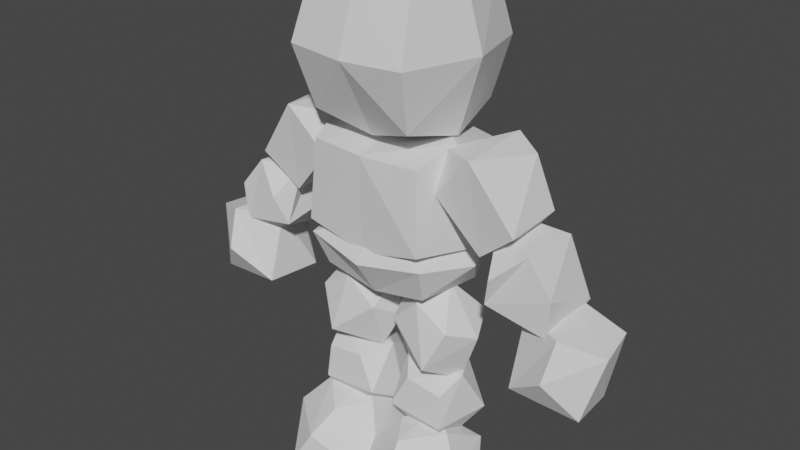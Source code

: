 # Source: sixfour.blend  (saved by Blender 4.0.36; exported with 4.5.12 LTS)
import bpy
from mathutils import Matrix  # noqa: F401  (used for matrix-valued properties, if any)

bpy.ops.wm.read_factory_settings(use_empty=True)
scene = bpy.context.scene
scene.name = 'Scene'

# ---- collections
col_collection = bpy.data.collections.new('Collection'); scene.collection.children.link(col_collection)

# ---- materials (node trees are filled in below, after node groups)
mat_material = bpy.data.materials.new('Material')
mat_material.alpha_threshold = 0.0
mat_material.use_transparent_shadow = False
mat_material.roughness = 0.5
mat_material.line_color = (0.0, 0.0, 0.0, 1.0)
mat_material_003 = bpy.data.materials.new('Material.003')
mat_material_003.alpha_threshold = 0.0
mat_material_003.use_transparent_shadow = False
mat_material_003.roughness = 0.5
mat_material_003.line_color = (0.0, 0.0, 0.0, 1.0)
mat_material_004 = bpy.data.materials.new('Material.004')
mat_material_004.alpha_threshold = 0.0
mat_material_004.use_transparent_shadow = False
mat_material_004.roughness = 0.5
mat_material_004.line_color = (0.0, 0.0, 0.0, 1.0)

# ---- material node trees
mat_material.use_nodes = True; mat_material.node_tree.nodes.clear()
_N = mat_material.node_tree.nodes; _L = mat_material.node_tree.links
n0 = _N.new('ShaderNodeOutputMaterial'); n0.name = 'Material Output'; n0.location = (300, 300)
n1 = _N.new('ShaderNodeBsdfPrincipled'); n1.name = 'Principled BSDF'; n1.location = (10, 300)
n1.distribution = 'GGX'
n1.subsurface_method = 'RANDOM_WALK_SKIN'
n1.inputs[3].default_value = 1.45
n1.inputs[27].default_value = (0.0, 0.0, 0.0, 1.0)
n1.inputs[28].default_value = 1.0
_L.new(n1.outputs[0], n0.inputs[0])
n0.is_active_output = True
mat_material_003.use_nodes = True; mat_material_003.node_tree.nodes.clear()
_N = mat_material_003.node_tree.nodes; _L = mat_material_003.node_tree.links
n0 = _N.new('ShaderNodeOutputMaterial'); n0.name = 'Material Output'; n0.location = (300, 300)
n1 = _N.new('ShaderNodeBsdfPrincipled'); n1.name = 'Principled BSDF'; n1.location = (10, 300)
n1.distribution = 'GGX'
n1.subsurface_method = 'RANDOM_WALK_SKIN'
n1.inputs[3].default_value = 1.45
n1.inputs[27].default_value = (0.0, 0.0, 0.0, 1.0)
n1.inputs[28].default_value = 1.0
_L.new(n1.outputs[0], n0.inputs[0])
n0.is_active_output = True
mat_material_004.use_nodes = True; mat_material_004.node_tree.nodes.clear()
_N = mat_material_004.node_tree.nodes; _L = mat_material_004.node_tree.links
n0 = _N.new('ShaderNodeOutputMaterial'); n0.name = 'Material Output'; n0.location = (300, 300)
n1 = _N.new('ShaderNodeBsdfPrincipled'); n1.name = 'Principled BSDF'; n1.location = (10, 300)
n1.distribution = 'GGX'
n1.subsurface_method = 'RANDOM_WALK_SKIN'
n1.inputs[3].default_value = 1.45
n1.inputs[27].default_value = (0.0, 0.0, 0.0, 1.0)
n1.inputs[28].default_value = 1.0
_L.new(n1.outputs[0], n0.inputs[0])
n0.is_active_output = True

# ---- world
world_world = bpy.data.worlds.new('World'); scene.world = world_world
world_world.use_nodes = True; world_world.node_tree.nodes.clear()
_N = world_world.node_tree.nodes; _L = world_world.node_tree.links
n0 = _N.new('ShaderNodeOutputWorld'); n0.name = 'World Output'; n0.location = (300, 300)
n1 = _N.new('ShaderNodeBackground'); n1.name = 'Background'; n1.location = (10, 300)
n1.inputs[0].default_value = (0.05088, 0.05088, 0.05088, 1.0)
_L.new(n1.outputs[0], n0.inputs[0])
n0.is_active_output = True
world_world.color = (0.05088, 0.05088, 0.05088)
world_world.use_sun_shadow = False
world_world.sun_shadow_jitter_overblur = 0.0

# ---- meshes
me_cube = bpy.data.meshes.new('Cube')
me_cube.from_pydata([(-0.6163, 0.7201, 0.6984), (-0.6163, -0.6984, -0.7201), (0.0, 0.75, -0.75), (0.0, -0.75, 0.75), (0.0, 0.75, 0.75), (-0.7057, 0.02927, -0.9179), (-0.6449, 0.6711, -0.695), (-0.723, -0.9148, 0.01607), (-0.7246, 0.9115, -0.03799), (-0.6449, -0.695, 0.6711), (-0.744, -0.02473, 0.9091), (0.0, 1.0, 0.0), (0.0, -0.51, -0.93), (0.0, -1.0, 0.0), (0.0, 0.0, 1.0), (-1.0, 0.0, 0.0), (0.6163, 0.7201, 0.6984), (0.6163, -0.6984, -0.7201), (0.7057, 0.02927, -0.9179), (0.6449, 0.6711, -0.695), (0.723, -0.9148, 0.01607), (0.7246, 0.9115, -0.03799), (0.6449, -0.695, 0.6711), (0.744, -0.02473, 0.9091), (1.0, 0.0, 0.0)], [], [(12, 1, 5), (3, 14, 10, 9), (1, 12, 13, 7), (7, 13, 3, 9), (15, 5, 1, 7), (15, 7, 9, 10), (0, 8, 15, 10), (6, 5, 15, 8), (11, 8, 0, 4), (2, 6, 8, 11), (5, 6, 2, 12), (14, 4, 0, 10), (12, 18, 17), (3, 22, 23, 14), (17, 20, 13, 12), (20, 22, 3, 13), (24, 20, 17, 18), (24, 23, 22, 20), (16, 23, 24, 21), (19, 21, 24, 18), (11, 4, 16, 21), (2, 11, 21, 19), (18, 12, 2, 19), (14, 23, 16, 4)])
_uv = me_cube.uv_layers.new(name='UVMap')
_uv.uv.foreach_set('vector', [0.25, 0.705, 0.1678, 0.75, 0.1574, 0.625, 0.75, 0.75, 0.75, 0.625, 0.8476, 0.625, 0.8396, 0.75, 0.375, 0.9572, 0.375, 0.875, 0.5, 0.875, 0.5, 0.9698, 0.5, 0.9698, 0.5, 0.875, 0.625, 0.875, 0.625, 0.9646, 0.5, 0.125, 0.375, 0.125, 0.375, 0.0, 0.5, 0.0, 0.5, 0.125, 0.5, 0.0, 0.625, 0.0, 0.625, 0.125, 0.625, 0.2928, 0.5, 0.2716, 0.5, 0.125, 0.625, 0.125, 0.375, 0.2854, 0.375, 0.125, 0.5, 0.125, 0.5, 0.2716, 0.5, 0.375, 0.5, 0.2716, 0.625, 0.2928, 0.625, 0.375, 0.375, 0.375, 0.375, 0.2854, 0.5, 0.2716, 0.5, 0.375, 0.1574, 0.625, 0.1604, 0.5, 0.25, 0.5, 0.25, 0.705, 0.75, 0.625, 0.75, 0.5, 0.8322, 0.5, 0.8476, 0.625, 0.25, 0.705, 0.1574, 0.625, 0.1678, 0.75, 0.75, 0.75, 0.8396, 0.75, 0.8476, 0.625, 0.75, 0.625, 0.375, 0.9572, 0.5, 0.9698, 0.5, 0.875, 0.375, 0.875, 0.5, 0.9698, 0.625, 0.9646, 0.625, 0.875, 0.5, 0.875, 0.5, 0.125, 0.5, 0.0, 0.375, 0.0, 0.375, 0.125, 0.5, 0.125, 0.625, 0.125, 0.625, 0.0, 0.5, 0.0, 0.625, 0.2928, 0.625, 0.125, 0.5, 0.125, 0.5, 0.2716, 0.375, 0.2854, 0.5, 0.2716, 0.5, 0.125, 0.375, 0.125, 0.5, 0.375, 0.625, 0.375, 0.625, 0.2928, 0.5, 0.2716, 0.375, 0.375, 0.5, 0.375, 0.5, 0.2716, 0.375, 0.2854, 0.1574, 0.625, 0.25, 0.705, 0.25, 0.5, 0.1604, 0.5, 0.75, 0.625, 0.8476, 0.625, 0.8322, 0.5, 0.75, 0.5])
me_cube.materials.append(mat_material)
me_cube.use_mirror_vertex_groups = False
me_cube.update()
me_cube_004 = bpy.data.meshes.new('Cube.004')
me_cube_004.from_pydata([(-0.6748, -0.6336, -0.858), (0.0, 0.75, -0.8835), (0.007608, 0.9428, -0.4411), (-0.7519, 0.4372, -0.9156), (-0.7621, -0.8368, -0.4272), (-0.7414, 0.8644, -0.5315), (-0.7443, 0.4877, -0.144), (0.0, -0.6317, -0.9851), (0.0, -1.0, -0.5339), (0.0, -0.615, -0.07978), (-1.0, 0.0, -0.5339), (0.6748, -0.6336, -0.858), (-0.007608, 0.9428, -0.4411), (0.7519, 0.4372, -0.9156), (0.7621, -0.8368, -0.4272), (0.7414, 0.8644, -0.5315), (0.7443, 0.4877, -0.144), (1.0, 0.0, -0.5339)], [], [(4, 9, 6), (10, 4, 6), (3, 10, 5), (7, 3, 1), (0, 4, 10, 3), (4, 8, 9), (5, 2, 1, 3), (7, 8, 4, 0), (6, 5, 10), (2, 5, 6), (9, 2, 6), (0, 3, 7), (14, 16, 9), (17, 16, 14), (13, 15, 17), (7, 1, 13), (11, 13, 17, 14), (14, 9, 8), (15, 13, 1, 12), (7, 11, 14, 8), (16, 17, 15), (12, 16, 15), (9, 16, 12), (11, 7, 13)])
_uv = me_cube_004.uv_layers.new(name='UVMap')
_uv.uv.foreach_set('vector', [0.8449, 0.75, 0.75, 0.7254, 0.8504, 0.5332, 0.5, 0.125, 0.5277, 0.0, 0.625, 0.2389, 0.375, 0.2286, 0.5, 0.125, 0.5, 0.2704, 0.25, 0.7282, 0.1489, 0.5409, 0.25, 0.5, 0.375, 0.0, 0.5277, 0.0, 0.5, 0.125, 0.375, 0.2286, 0.5277, 0.9745, 0.5, 0.875, 0.625, 0.875, 0.5, 0.2704, 0.5316, 0.375, 0.375, 0.375, 0.375, 0.2286, 0.375, 0.875, 0.5, 0.875, 0.5277, 0.9745, 0.375, 0.971, 0.625, 0.2389, 0.5, 0.2704, 0.5, 0.125, 0.5316, 0.375, 0.5, 0.2704, 0.625, 0.2389, 0.75, 0.7254, 0.75, 0.5, 0.8504, 0.5332, 0.154, 0.75, 0.1489, 0.5409, 0.25, 0.7282, 0.8449, 0.75, 0.8504, 0.5332, 0.75, 0.7254, 0.5, 0.125, 0.625, 0.2389, 0.5277, 0.0, 0.375, 0.2286, 0.5, 0.2704, 0.5, 0.125, 0.25, 0.7282, 0.25, 0.5, 0.1489, 0.5409, 0.375, 0.0, 0.375, 0.2286, 0.5, 0.125, 0.5277, 0.0, 0.5277, 0.9745, 0.625, 0.875, 0.5, 0.875, 0.5, 0.2704, 0.375, 0.2286, 0.375, 0.375, 0.5316, 0.375, 0.375, 0.875, 0.375, 0.971, 0.5277, 0.9745, 0.5, 0.875, 0.625, 0.2389, 0.5, 0.125, 0.5, 0.2704, 0.5316, 0.375, 0.625, 0.2389, 0.5, 0.2704, 0.75, 0.7254, 0.8504, 0.5332, 0.75, 0.5, 0.154, 0.75, 0.25, 0.7282, 0.1489, 0.5409])
me_cube_004.materials.append(mat_material_003)
me_cube_004.use_mirror_vertex_groups = False
me_cube_004.update()
me_cube_005 = bpy.data.meshes.new('Cube.005')
me_cube_005.from_pydata([(0.3777, -0.6837, -0.2652), (-0.4413, -0.7244, -0.1232), (0.244, 0.7571, -0.2236), (-0.4599, -0.1842, -0.4432), (-0.4082, -0.5173, 0.3663), (-0.3514, 0.2523, 0.4891), (-0.4307, 0.4985, -0.3519), (0.4852, 0.2686, -0.4361), (0.465, -0.5575, 0.3805), (-0.601, 0.576, 0.1773), (0.5633, 0.5324, 0.2942), (0.3777, 0.9049, -2.741), (-0.4413, 1.021, -2.844), (0.244, 1.665, -1.639), (-0.4599, 0.9833, -2.263), (-0.4082, 1.596, -2.928), (-0.3514, 2.099, -2.389), (-0.4307, 1.412, -1.777), (0.4852, 1.217, -1.914), (0.465, 1.589, -2.966), (-0.601, 1.961, -1.981), (0.5633, 2.051, -2.073)], [], [(4, 9, 1), (10, 8, 0, 7), (0, 1, 3), (1, 9, 3), (10, 5, 8), (0, 8, 1), (9, 5, 10), (9, 10, 2), (4, 5, 9), (8, 4, 1), (7, 2, 10), (5, 4, 8), (7, 0, 3), (6, 2, 7, 3), (6, 3, 9), (6, 9, 2), (15, 12, 20), (21, 18, 11, 19), (11, 14, 12), (12, 14, 20), (21, 19, 16), (11, 12, 19), (20, 21, 16), (20, 13, 21), (15, 20, 16), (19, 12, 15), (18, 21, 13), (16, 19, 15), (18, 14, 11), (17, 14, 18, 13), (17, 20, 14), (17, 13, 20)])
_uv = me_cube_005.uv_layers.new(name='UVMap')
_uv.uv.foreach_set('vector', [0.5812, 0.0, 0.5317, 0.2434, 0.4653, 0.0, 0.5886, 0.5267, 0.5762, 0.7569, 0.4337, 0.7856, 0.4033, 0.5686, 0.4439, 0.7958, 0.4689, 0.9598, 0.375, 0.9712, 0.4653, 0.0, 0.5317, 0.2434, 0.3842, 0.06619, 0.5886, 0.5267, 0.8304, 0.5507, 0.5839, 0.7492, 0.4439, 0.7958, 0.5762, 0.7569, 0.4689, 0.9598, 0.5317, 0.2434, 0.625, 0.2388, 0.5569, 0.5006, 0.5317, 0.2434, 0.5569, 0.5006, 0.4518, 0.424, 0.5812, 0.0, 0.625, 0.2388, 0.5317, 0.2434, 0.5762, 0.7569, 0.5881, 0.9652, 0.4689, 0.9598, 0.4033, 0.5686, 0.4518, 0.424, 0.5886, 0.5267, 0.8304, 0.5507, 0.857, 0.75, 0.5839, 0.7492, 0.4033, 0.5686, 0.4337, 0.7856, 0.1481, 0.6838, 0.1538, 0.5, 0.3069, 0.5, 0.4033, 0.5686, 0.1481, 0.6838, 0.4158, 0.2679, 0.3842, 0.06619, 0.5317, 0.2434, 0.4158, 0.2679, 0.5317, 0.2434, 0.4518, 0.424, 0.5812, 0.0, 0.4653, 0.0, 0.5317, 0.2434, 0.5886, 0.5267, 0.4033, 0.5686, 0.4337, 0.7856, 0.5762, 0.7569, 0.4439, 0.7958, 0.375, 0.9712, 0.4689, 0.9598, 0.4653, 0.0, 0.3842, 0.06619, 0.5317, 0.2434, 0.5886, 0.5267, 0.5839, 0.7492, 0.8304, 0.5507, 0.4439, 0.7958, 0.4689, 0.9598, 0.5762, 0.7569, 0.5317, 0.2434, 0.5569, 0.5006, 0.625, 0.2388, 0.5317, 0.2434, 0.4518, 0.424, 0.5569, 0.5006, 0.5812, 0.0, 0.5317, 0.2434, 0.625, 0.2388, 0.5762, 0.7569, 0.4689, 0.9598, 0.5881, 0.9652, 0.4033, 0.5686, 0.5886, 0.5267, 0.4518, 0.424, 0.8304, 0.5507, 0.5839, 0.7492, 0.857, 0.75, 0.4033, 0.5686, 0.1481, 0.6838, 0.4337, 0.7856, 0.1538, 0.5, 0.1481, 0.6838, 0.4033, 0.5686, 0.3069, 0.5, 0.4158, 0.2679, 0.5317, 0.2434, 0.3842, 0.06619, 0.4158, 0.2679, 0.4518, 0.424, 0.5317, 0.2434])
me_cube_005.update()
me_cube_007 = bpy.data.meshes.new('Cube.007')
me_cube_007.from_pydata([(-0.743, 0.8174, 0.7235), (-0.7729, -0.9232, -0.2521), (0.0, -0.9545, 0.7532), (0.0, 0.6183, 0.9576), (-0.9721, -2.427e-08, -0.3539), (-0.7304, 0.9092, -0.2741), (-0.7124, -0.8456, 0.7458), (-0.8429, -0.1879, 0.9204), (-0.0005486, 0.8802, -0.4546), (0.0, 0.0, -0.5766), (-0.0005486, -0.8802, -0.4546), (0.0, 1.0, 0.5), (0.743, 0.8174, 0.7235), (0.7729, -0.9232, -0.2521), (0.9721, -2.427e-08, -0.3539), (0.7304, 0.9092, -0.2741), (0.7124, -0.8456, 0.7458), (0.8429, -0.1879, 0.9204), (0.0005486, 0.8802, -0.4546), (0.0005486, -0.8802, -0.4546)], [], [(5, 11, 8), (2, 1, 10), (0, 7, 3), (7, 6, 2, 3), (2, 6, 1), (0, 3, 11), (5, 0, 11), (7, 4, 1, 6), (4, 7, 0, 5), (9, 4, 5, 8), (9, 10, 1, 4), (15, 18, 11), (2, 19, 13), (12, 3, 17), (17, 3, 2, 16), (2, 13, 16), (12, 11, 3), (15, 11, 12), (17, 16, 13, 14), (14, 15, 12, 17), (9, 18, 15, 14), (9, 14, 13, 19)])
_uv = me_cube_007.uv_layers.new(name='UVMap')
_uv.uv.foreach_set('vector', [0.4293, 0.2733, 0.5625, 0.375, 0.3998, 0.375, 0.5952, 0.875, 0.4296, 0.9739, 0.3998, 0.875, 0.849, 0.5, 0.8599, 0.625, 0.75, 0.5236, 0.8599, 0.625, 0.8446, 0.75, 0.75, 0.75, 0.75, 0.5236, 0.5952, 0.875, 0.5998, 0.9726, 0.4296, 0.9739, 0.5968, 0.2713, 0.625, 0.375, 0.5625, 0.375, 0.4293, 0.2733, 0.5968, 0.2713, 0.5625, 0.375, 0.6149, 0.125, 0.4103, 0.125, 0.4317, 0.0, 0.5998, 0.0, 0.4103, 0.125, 0.6149, 0.125, 0.5968, 0.2713, 0.4293, 0.2733, 0.25, 0.625, 0.1369, 0.625, 0.1555, 0.5, 0.25, 0.5, 0.25, 0.625, 0.25, 0.75, 0.1511, 0.75, 0.1369, 0.625, 0.4293, 0.2733, 0.3998, 0.375, 0.5625, 0.375, 0.5952, 0.875, 0.3998, 0.875, 0.4296, 0.9739, 0.849, 0.5, 0.75, 0.5236, 0.8599, 0.625, 0.8599, 0.625, 0.75, 0.5236, 0.75, 0.75, 0.8446, 0.75, 0.5952, 0.875, 0.4296, 0.9739, 0.5998, 0.9726, 0.5968, 0.2713, 0.5625, 0.375, 0.625, 0.375, 0.4293, 0.2733, 0.5625, 0.375, 0.5968, 0.2713, 0.6149, 0.125, 0.5998, 0.0, 0.4317, 0.0, 0.4103, 0.125, 0.4103, 0.125, 0.4293, 0.2733, 0.5968, 0.2713, 0.6149, 0.125, 0.25, 0.625, 0.25, 0.5, 0.1555, 0.5, 0.1369, 0.625, 0.25, 0.625, 0.1369, 0.625, 0.1511, 0.75, 0.25, 0.75])
me_cube_007.materials.append(mat_material_004)
me_cube_007.use_mirror_vertex_groups = False
me_cube_007.update()
me_cube_006 = bpy.data.meshes.new('Cube.006')
me_cube_006.from_pydata([(0.3914, 0.4389, 0.3625), (-0.4788, -0.5038, 0.2554), (0.5881, 0.3142, -0.1493), (-0.5196, 0.1945, -0.4125), (0.2068, 0.7436, -0.1239), (-0.3422, -0.4899, -0.3708), (0.417, -0.1621, 0.4472), (0.455, -0.005733, -0.4627), (-0.4899, 0.3861, 0.3393), (0.3993, -0.6375, 0.1634), (0.04254, -0.8126, -0.0726), (-0.2753, 0.7525, 0.02748), (0.3914, 2.758, -3.253), (-0.4788, 2.184, -3.934), (0.5881, 2.204, -3.095), (-0.5196, 1.89, -3.056), (0.2068, 2.443, -2.773), (-0.3422, 1.588, -3.611), (0.417, 2.539, -3.764), (0.455, 1.742, -3.187), (-0.4899, 2.71, -3.283), (0.3993, 2.029, -3.993), (0.04254, 1.714, -4.011), (-0.2753, 2.593, -2.841)], [], [(0, 2, 4), (5, 1, 8, 3), (3, 7, 5), (11, 8, 0, 4), (8, 11, 3), (11, 4, 7, 3), (2, 0, 6, 9, 7), (1, 5, 10), (1, 10, 9, 6), (10, 5, 7, 9), (7, 4, 2), (8, 1, 6, 0), (12, 16, 14), (17, 15, 20, 13), (15, 17, 19), (23, 16, 12, 20), (20, 15, 23), (23, 15, 19, 16), (14, 19, 21, 18, 12), (13, 22, 17), (13, 18, 21, 22), (22, 21, 19, 17), (19, 14, 16), (20, 12, 18, 13)])
_uv = me_cube_006.uv_layers.new(name='UVMap')
_uv.uv.foreach_set('vector', [0.5963, 0.4685, 0.4662, 0.5566, 0.4699, 0.4193, 0.3998, 0.03733, 0.5747, 0.0, 0.5773, 0.2184, 0.4133, 0.2316, 0.1474, 0.5148, 0.3313, 0.7223, 0.1696, 0.7248, 0.508, 0.3182, 0.5773, 0.2184, 0.5963, 0.4685, 0.4699, 0.4193, 0.5773, 0.2184, 0.508, 0.3182, 0.4133, 0.2316, 0.508, 0.3182, 0.4699, 0.4193, 0.3851, 0.6273, 0.4133, 0.2316, 0.4662, 0.5566, 0.6502, 0.5043, 0.6137, 0.7274, 0.5475, 0.7798, 0.3851, 0.6273, 0.5632, 0.9836, 0.409, 0.9531, 0.4852, 0.8628, 0.5632, 0.9836, 0.4852, 0.8628, 0.5475, 0.7798, 0.6137, 0.7274, 0.4852, 0.8628, 0.409, 0.9531, 0.3851, 0.6273, 0.5475, 0.7798, 0.3851, 0.6273, 0.4699, 0.4193, 0.4662, 0.5566, 0.8584, 0.5525, 0.857, 0.75, 0.6359, 0.6911, 0.6502, 0.5043, 0.5963, 0.4685, 0.4699, 0.4193, 0.4662, 0.5566, 0.3998, 0.03733, 0.4133, 0.2316, 0.5773, 0.2184, 0.5747, 0.0, 0.1474, 0.5148, 0.1696, 0.7248, 0.3313, 0.7223, 0.508, 0.3182, 0.4699, 0.4193, 0.5963, 0.4685, 0.5773, 0.2184, 0.5773, 0.2184, 0.4133, 0.2316, 0.508, 0.3182, 0.508, 0.3182, 0.4133, 0.2316, 0.3851, 0.6273, 0.4699, 0.4193, 0.4662, 0.5566, 0.3851, 0.6273, 0.5475, 0.7798, 0.6137, 0.7274, 0.6502, 0.5043, 0.5632, 0.9836, 0.4852, 0.8628, 0.409, 0.9531, 0.5632, 0.9836, 0.6137, 0.7274, 0.5475, 0.7798, 0.4852, 0.8628, 0.4852, 0.8628, 0.5475, 0.7798, 0.3851, 0.6273, 0.409, 0.9531, 0.3851, 0.6273, 0.4662, 0.5566, 0.4699, 0.4193, 0.8584, 0.5525, 0.6502, 0.5043, 0.6359, 0.6911, 0.857, 0.75])
me_cube_006.update()
me_cube_003 = bpy.data.meshes.new('Cube.003')
me_cube_003.from_pydata([(-0.7142, -0.7017, -0.2813), (-0.7304, -0.2467, 0.7167), (-0.5556, 0.5556, 0.5556), (-0.75, 0.0, -0.75), (-0.502, 0.9365, -0.4021), (0.2636, 0.7343, 0.6971), (0.7017, 0.7142, -0.2813), (0.3461, 1.884e-08, -1.014), (0.4514, 0.04816, 0.9739), (0.7017, -0.7142, -0.2813), (0.0, -0.75, -0.75), (-1.0, 0.0, 0.0), (1.0, 0.0, 0.0), (0.2073, -0.9651, 0.4672), (-1.306, -0.7017, -0.3245), (-1.498, -0.2467, 0.6607), (-1.637, 0.5556, 0.4767), (-1.173, -9.917e-09, -0.7809), (-1.49, 0.9365, -0.4741), (-2.473, 0.7343, 0.4976), (-2.701, 0.7142, -0.5294), (-2.198, -4.074e-08, -1.2), (-2.716, 0.04816, 0.743), (-2.701, -0.7142, -0.5294), (-1.912, -0.75, -0.8894), (-1.084, -1.956e-09, -0.00609), (-3.053, -9.493e-08, -0.2955), (-2.37, -0.9651, 0.2793)], [], [(0, 11, 3), (1, 11, 0), (11, 4, 3), (4, 5, 6), (6, 12, 7), (12, 9, 7), (9, 13, 10), (12, 6, 5, 8), (13, 0, 10), (6, 7, 4), (7, 9, 10), (8, 1, 13), (1, 0, 13), (2, 5, 4), (13, 9, 12, 8), (3, 7, 10, 0), (4, 7, 3), (2, 4, 11, 1), (8, 5, 2, 1), (14, 17, 25), (15, 14, 25), (25, 17, 18), (18, 20, 19), (20, 21, 26), (26, 21, 23), (23, 24, 27), (26, 22, 19, 20), (27, 24, 14), (20, 18, 21), (21, 24, 23), (22, 27, 15), (15, 27, 14), (16, 18, 19), (27, 22, 26, 23), (17, 14, 24, 21), (18, 17, 21), (16, 15, 25, 18), (22, 15, 16, 19)])
_uv = me_cube_003.uv_layers.new(name='UVMap')
_uv.uv.foreach_set('vector', [0.4438, 0.0, 0.5, 0.125, 0.375, 0.125, 0.625, 0.07707, 0.5, 0.125, 0.4438, 0.0, 0.5, 0.125, 0.4383, 0.3036, 0.375, 0.125, 0.4383, 0.3036, 0.698, 0.5, 0.4438, 0.5, 0.4438, 0.5, 0.5, 0.625, 0.3012, 0.625, 0.5, 0.625, 0.4438, 0.75, 0.3012, 0.625, 0.4438, 0.75, 0.5778, 0.8427, 0.375, 0.875, 0.5, 0.625, 0.4438, 0.5, 0.698, 0.5, 0.681, 0.625, 0.5778, 0.8427, 0.4438, 1.0, 0.375, 0.875, 0.4438, 0.5, 0.3012, 0.625, 0.1786, 0.5, 0.3012, 0.625, 0.4438, 0.75, 0.25, 0.75, 0.681, 0.625, 0.875, 0.6729, 0.6232, 0.7972, 0.625, 1.0, 0.4438, 1.0, 0.5778, 0.8427, 0.625, 0.25, 0.625, 0.427, 0.4383, 0.3036, 0.6232, 0.7972, 0.4438, 0.75, 0.5, 0.625, 0.681, 0.625, 0.125, 0.625, 0.3012, 0.625, 0.25, 0.75, 0.125, 0.75, 0.1786, 0.5, 0.3012, 0.625, 0.125, 0.625, 0.625, 0.25, 0.4383, 0.3036, 0.5, 0.125, 0.625, 0.07707, 0.681, 0.625, 0.698, 0.5, 0.875, 0.5, 0.875, 0.6729, 0.4438, 0.0, 0.375, 0.125, 0.5, 0.125, 0.625, 0.07707, 0.4438, 0.0, 0.5, 0.125, 0.5, 0.125, 0.375, 0.125, 0.4383, 0.3036, 0.4383, 0.3036, 0.4438, 0.5, 0.698, 0.5, 0.4438, 0.5, 0.3012, 0.625, 0.5, 0.625, 0.5, 0.625, 0.3012, 0.625, 0.4438, 0.75, 0.4438, 0.75, 0.375, 0.875, 0.5778, 0.8427, 0.5, 0.625, 0.681, 0.625, 0.698, 0.5, 0.4438, 0.5, 0.5778, 0.8427, 0.375, 0.875, 0.4438, 1.0, 0.4438, 0.5, 0.1786, 0.5, 0.3012, 0.625, 0.3012, 0.625, 0.25, 0.75, 0.4438, 0.75, 0.681, 0.625, 0.6232, 0.7972, 0.875, 0.6729, 0.625, 1.0, 0.5778, 0.8427, 0.4438, 1.0, 0.625, 0.25, 0.4383, 0.3036, 0.625, 0.427, 0.6232, 0.7972, 0.681, 0.625, 0.5, 0.625, 0.4438, 0.75, 0.125, 0.625, 0.125, 0.75, 0.25, 0.75, 0.3012, 0.625, 0.1786, 0.5, 0.125, 0.625, 0.3012, 0.625, 0.625, 0.25, 0.625, 0.07707, 0.5, 0.125, 0.4383, 0.3036, 0.681, 0.625, 0.875, 0.6729, 0.875, 0.5, 0.698, 0.5])
me_cube_003.update()
me_cube_008 = bpy.data.meshes.new('Cube.008')
me_cube_008.from_pydata([(-0.4549, -0.8809, -0.5477), (-0.7304, -0.2467, 0.7167), (-0.5556, 0.5556, 0.5556), (-0.9647, 0.05121, -0.5316), (-0.7142, 0.7017, -0.2813), (-0.07266, 0.9764, -0.452), (0.2039, 0.5388, 0.9106), (0.7017, 0.7142, -0.2813), (0.3461, 1.884e-08, -1.014), (1.014, 2.785e-10, 0.3461), (0.7017, -0.7142, -0.2813), (0.2124, -0.9577, 0.4654), (-0.06659, -1.59, 1.734), (-0.644, -0.4046, 1.224), (-0.3436, 0.1683, 1.801), (-0.462, -0.8676, 2.422), (-0.2288, -0.1855, 2.571), (0.4662, -0.008376, 2.714), (0.2756, 0.4078, 1.332), (1.129, -0.06723, 2.231), (0.9338, -1.074, 2.438), (1.165, -0.2757, 1.232), (0.9791, -1.221, 1.349), (0.2602, -1.045, 0.7462)], [], [(1, 3, 0), (5, 6, 7), (7, 9, 8), (6, 9, 7), (9, 11, 10), (9, 10, 8), (10, 11, 0), (2, 6, 5, 4), (7, 8, 5), (8, 10, 0), (6, 1, 11), (6, 11, 9), (6, 2, 1), (3, 1, 2, 4), (1, 0, 11), (5, 8, 3, 4), (3, 8, 0), (13, 12, 15), (17, 19, 18), (19, 20, 21), (18, 19, 21), (21, 22, 23), (21, 20, 22), (22, 12, 23), (14, 16, 17, 18), (19, 17, 20), (20, 12, 22), (18, 23, 13), (18, 21, 23), (18, 13, 14), (15, 16, 14, 13), (13, 23, 12), (17, 16, 15, 20), (15, 12, 20)])
_uv = me_cube_008.uv_layers.new(name='UVMap')
_uv.uv.foreach_set('vector', [0.625, 0.07707, 0.4185, 0.125, 0.4438, 0.0, 0.431, 0.375, 0.7146, 0.54, 0.4438, 0.5, 0.4438, 0.5, 0.5512, 0.625, 0.3012, 0.625, 0.7146, 0.54, 0.5512, 0.625, 0.4438, 0.5, 0.5512, 0.625, 0.6239, 0.7968, 0.4438, 0.75, 0.5512, 0.625, 0.4438, 0.75, 0.3012, 0.625, 0.4438, 0.75, 0.5782, 0.8425, 0.4139, 0.9456, 0.625, 0.25, 0.625, 0.427, 0.431, 0.375, 0.4438, 0.25, 0.4438, 0.5, 0.3012, 0.625, 0.25, 0.5, 0.3012, 0.625, 0.4438, 0.75, 0.1794, 0.75, 0.7146, 0.54, 0.875, 0.6729, 0.6239, 0.7968, 0.7146, 0.54, 0.6239, 0.7968, 0.5512, 0.625, 0.7146, 0.54, 0.875, 0.5, 0.875, 0.6729, 0.4185, 0.125, 0.625, 0.07707, 0.625, 0.25, 0.4438, 0.25, 0.625, 1.0, 0.4139, 0.9456, 0.5782, 0.8425, 0.25, 0.5, 0.3012, 0.625, 0.125, 0.625, 0.125, 0.5, 0.125, 0.625, 0.3012, 0.625, 0.1794, 0.75, 0.625, 0.07707, 0.4438, 0.0, 0.4185, 0.125, 0.431, 0.375, 0.4438, 0.5, 0.7146, 0.54, 0.4438, 0.5, 0.3012, 0.625, 0.5512, 0.625, 0.7146, 0.54, 0.4438, 0.5, 0.5512, 0.625, 0.5512, 0.625, 0.4438, 0.75, 0.6239, 0.7968, 0.5512, 0.625, 0.3012, 0.625, 0.4438, 0.75, 0.4438, 0.75, 0.4139, 0.9456, 0.5782, 0.8425, 0.625, 0.25, 0.4438, 0.25, 0.431, 0.375, 0.625, 0.427, 0.4438, 0.5, 0.25, 0.5, 0.3012, 0.625, 0.3012, 0.625, 0.1794, 0.75, 0.4438, 0.75, 0.7146, 0.54, 0.6239, 0.7968, 0.875, 0.6729, 0.7146, 0.54, 0.5512, 0.625, 0.6239, 0.7968, 0.7146, 0.54, 0.875, 0.6729, 0.875, 0.5, 0.4185, 0.125, 0.4438, 0.25, 0.625, 0.25, 0.625, 0.07707, 0.625, 1.0, 0.5782, 0.8425, 0.4139, 0.9456, 0.25, 0.5, 0.125, 0.5, 0.125, 0.625, 0.3012, 0.625, 0.125, 0.625, 0.1794, 0.75, 0.3012, 0.625])
me_cube_008.update()
me_cylinder = bpy.data.meshes.new('Cylinder')
me_cylinder.from_pydata([(0.2795, 0.5594, 0.9207), (0.7122, -0.2685, 0.7676), (-0.1936, -0.7209, 0.7874), (-0.7655, 0.6173, 0.5313), (0.1016, 1.031, 0.01854), (0.8634, 0.4807, -0.6081), (0.721, -0.6797, -0.5888), (-0.6524, -0.5728, -0.7211), (-0.0995, -1.01, 0.01717), (-0.4864, 0.5626, -0.8871), (-0.9556, -0.3127, 0.5218), (7.054, 0.5594, 0.9207), (6.621, -0.2685, 0.7676), (7.527, -0.7209, 0.7874), (8.099, 0.6173, 0.5313), (7.232, 1.031, 0.01854), (6.47, 0.4807, -0.6081), (6.612, -0.6797, -0.5888), (7.986, -0.5728, -0.7211), (7.433, -1.01, 0.01717), (7.82, 0.5626, -0.8871), (8.289, -0.3127, 0.5218)], [], [(9, 4, 5), (4, 0, 5), (5, 1, 6), (2, 8, 6), (6, 8, 7), (8, 2, 10), (7, 10, 9), (0, 1, 5), (1, 2, 6), (8, 10, 7), (10, 3, 9), (9, 3, 4), (10, 0, 3), (2, 0, 10), (1, 0, 2), (3, 0, 4), (6, 9, 5), (7, 9, 6), (20, 16, 15), (15, 16, 11), (16, 17, 12), (13, 17, 19), (17, 18, 19), (19, 21, 13), (18, 20, 21), (11, 16, 12), (12, 17, 13), (19, 18, 21), (21, 20, 14), (20, 15, 14), (21, 14, 11), (13, 21, 11), (12, 13, 11), (14, 15, 11), (17, 16, 20), (18, 17, 20)])
_uv = me_cylinder.uv_layers.new(name='UVMap')
_uv.uv.foreach_set('vector', [1.0, 0.5, 0.961, 0.75, 0.9818, 0.5, 0.961, 0.75, 0.9377, 1.0, 0.7737, 0.5609, 0.7737, 0.5609, 0.6941, 1.0, 0.5791, 0.5543, 0.4615, 1.0, 0.4845, 0.75, 0.5791, 0.5543, 0.5147, 0.5, 0.4845, 0.75, 0.4818, 0.5, 0.4845, 0.75, 0.4615, 1.0, 0.2875, 0.9005, 0.2647, 0.5, 0.2875, 0.9005, 0.2318, 0.5, 0.9377, 1.0, 0.6941, 1.0, 0.7737, 0.5609, 0.6941, 1.0, 0.4615, 1.0, 0.5791, 0.5543, 0.4845, 0.75, 0.2875, 0.9005, 0.3741, 0.5, 0.2875, 0.9005, 0.1379, 0.9146, 0.189, 0.5, 0.06199, 0.5, 0.1379, 0.9146, 0.03425, 0.75, 0.02066, 0.2243, 0.3211, 0.4103, 0.08236, 0.4102, 0.1981, 0.04096, 0.3211, 0.4103, 0.02066, 0.2243, 0.4582, 0.1734, 0.3211, 0.4103, 0.1981, 0.04096, 0.1379, 0.9146, 0.02605, 1.0, 0.03425, 0.75, 0.8902, 0.0883, 0.6358, 0.3817, 0.9117, 0.3902, 0.5883, 0.1098, 0.6358, 0.3817, 0.8902, 0.0883, 1.0, 0.5, 0.9818, 0.5, 0.961, 0.75, 0.961, 0.75, 0.7737, 0.5609, 0.9377, 1.0, 0.7737, 0.5609, 0.5791, 0.5543, 0.6941, 1.0, 0.4615, 1.0, 0.5791, 0.5543, 0.4845, 0.75, 0.5147, 0.5, 0.4818, 0.5, 0.4845, 0.75, 0.4845, 0.75, 0.2875, 0.9005, 0.4615, 1.0, 0.2647, 0.5, 0.2318, 0.5, 0.2875, 0.9005, 0.9377, 1.0, 0.7737, 0.5609, 0.6941, 1.0, 0.6941, 1.0, 0.5791, 0.5543, 0.4615, 1.0, 0.4845, 0.75, 0.3741, 0.5, 0.2875, 0.9005, 0.2875, 0.9005, 0.189, 0.5, 0.1379, 0.9146, 0.06199, 0.5, 0.03425, 0.75, 0.1379, 0.9146, 0.02066, 0.2243, 0.08236, 0.4102, 0.3211, 0.4103, 0.1981, 0.04096, 0.02066, 0.2243, 0.3211, 0.4103, 0.4582, 0.1734, 0.1981, 0.04096, 0.3211, 0.4103, 0.1379, 0.9146, 0.03425, 0.75, 0.02605, 1.0, 0.8902, 0.0883, 0.9117, 0.3902, 0.6358, 0.3817, 0.5883, 0.1098, 0.8902, 0.0883, 0.6358, 0.3817])
me_cylinder.update()
me_icosphere = bpy.data.meshes.new('Icosphere')
me_icosphere.from_pydata([(0.003618, -0.8923, 0.5238), (-0.8475, -0.2792, 0.5238), (-0.5274, 0.7197, 0.5238), (0.5215, 0.724, 0.5238), (0.8497, -0.2723, 0.5238), (0.08847, 0.2723, 0.9943), (0.8428, 0.6123, -0.00112), (0.8429, -0.6124, -0.001397), (-0.3219, -0.9907, -0.0009346), (-1.042, -1.483e-08, -0.00112), (-0.3219, 0.9908, -0.001397), (0.1625, -0.5, 0.8507), (0.5257, 0.0, 0.8507), (-0.4189, 6.919e-09, 0.9576), (1.711, -0.8923, 0.5238), (2.562, -0.2792, 0.5238), (2.242, 0.7197, 0.5238), (1.193, 0.724, 0.5238), (0.8645, -0.2723, 0.5238), (1.626, 0.2723, 0.9943), (0.8715, 0.6123, -0.00112), (0.8714, -0.6124, -0.001397), (2.036, -0.9907, -0.0009346), (2.756, -4.463e-08, -0.00112), (2.036, 0.9908, -0.001397), (1.552, -0.5, 0.8507), (1.189, -2.98e-08, 0.8507), (2.133, -2.288e-08, 0.9576)], [], [(0, 4, 11), (1, 0, 13), (2, 1, 13), (3, 2, 5), (4, 3, 12), (12, 3, 5), (5, 2, 13), (13, 11, 5), (13, 0, 11), (11, 12, 5), (11, 4, 12), (6, 3, 4), (10, 2, 3), (9, 1, 2), (8, 0, 1), (7, 4, 0), (6, 10, 3), (10, 9, 2), (9, 8, 1), (8, 7, 0), (7, 6, 4), (8, 9, 10, 6, 7), (14, 25, 18), (15, 27, 14), (16, 27, 15), (17, 19, 16), (18, 26, 17), (26, 19, 17), (19, 27, 16), (27, 19, 25), (27, 25, 14), (25, 19, 26), (25, 26, 18), (20, 18, 17), (24, 17, 16), (23, 16, 15), (22, 15, 14), (21, 14, 18), (20, 17, 24), (24, 16, 23), (23, 15, 22), (22, 14, 21), (21, 18, 20), (22, 21, 20, 24, 23)])
_uv = me_icosphere.uv_layers.new(name='UVMap')
_uv.uv.foreach_set('vector', [0.1357, 0.3149, 0.3176, 0.3149, 0.2273, 0.3937, 0.0, 0.3149, 0.1357, 0.3149, 0.04546, 0.3937, 0.6812, 0.3149, 0.863, 0.3149, 0.8182, 0.3937, 0.4994, 0.3149, 0.6812, 0.3149, 0.6133, 0.4325, 0.3176, 0.3149, 0.4994, 0.3149, 0.4091, 0.3937, 0.4091, 0.3937, 0.4994, 0.3149, 0.4776, 0.4325, 0.6133, 0.4325, 0.6812, 0.3149, 0.6818, 0.3937, 0.04546, 0.3937, 0.1364, 0.3937, 0.09091, 0.4724, 0.04546, 0.3937, 0.1357, 0.3149, 0.1364, 0.3937, 0.2273, 0.3937, 0.3182, 0.3937, 0.2727, 0.4724, 0.2273, 0.3937, 0.3176, 0.3149, 0.3182, 0.3937, 0.4545, 0.2362, 0.4994, 0.3149, 0.3176, 0.3149, 0.6364, 0.2362, 0.6812, 0.3149, 0.4994, 0.3149, 0.8182, 0.2362, 0.863, 0.3149, 0.6812, 0.3149, 0.09091, 0.2362, 0.1357, 0.3149, 0.0, 0.3149, 0.2727, 0.2362, 0.3176, 0.3149, 0.1357, 0.3149, 0.4545, 0.2362, 0.6364, 0.2362, 0.4994, 0.3149, 0.6364, 0.2362, 0.8182, 0.2362, 0.6812, 0.3149, 0.8182, 0.2362, 0.5455, 0.2362, 0.863, 0.3149, 0.5455, 0.2362, 0.2727, 0.2362, 0.1357, 0.3149, 0.2727, 0.2362, 0.4545, 0.2362, 0.3176, 0.3149, 0.5455, 0.2362, 0.8182, 0.2362, 0.6364, 0.2362, 0.4545, 0.2362, 0.2727, 0.2362, 0.1357, 0.3149, 0.2273, 0.3937, 0.3176, 0.3149, 0.0, 0.3149, 0.04546, 0.3937, 0.1357, 0.3149, 0.6812, 0.3149, 0.8182, 0.3937, 0.863, 0.3149, 0.4994, 0.3149, 0.6133, 0.4325, 0.6812, 0.3149, 0.3176, 0.3149, 0.4091, 0.3937, 0.4994, 0.3149, 0.4091, 0.3937, 0.4776, 0.4325, 0.4994, 0.3149, 0.6133, 0.4325, 0.6818, 0.3937, 0.6812, 0.3149, 0.04546, 0.3937, 0.09091, 0.4724, 0.1364, 0.3937, 0.04546, 0.3937, 0.1364, 0.3937, 0.1357, 0.3149, 0.2273, 0.3937, 0.2727, 0.4724, 0.3182, 0.3937, 0.2273, 0.3937, 0.3182, 0.3937, 0.3176, 0.3149, 0.4545, 0.2362, 0.3176, 0.3149, 0.4994, 0.3149, 0.6364, 0.2362, 0.4994, 0.3149, 0.6812, 0.3149, 0.8182, 0.2362, 0.6812, 0.3149, 0.863, 0.3149, 0.09091, 0.2362, 0.0, 0.3149, 0.1357, 0.3149, 0.2727, 0.2362, 0.1357, 0.3149, 0.3176, 0.3149, 0.4545, 0.2362, 0.4994, 0.3149, 0.6364, 0.2362, 0.6364, 0.2362, 0.6812, 0.3149, 0.8182, 0.2362, 0.8182, 0.2362, 0.863, 0.3149, 0.5455, 0.2362, 0.5455, 0.2362, 0.1357, 0.3149, 0.2727, 0.2362, 0.2727, 0.2362, 0.3176, 0.3149, 0.4545, 0.2362, 0.5455, 0.2362, 0.2727, 0.2362, 0.4545, 0.2362, 0.6364, 0.2362, 0.8182, 0.2362])
me_icosphere.update()
arm_armature = bpy.data.armatures.new('Armature')  # bones are not reproduced

# ---- objects
ob_head = bpy.data.objects.new('Head', me_cube)
ob_lowerbody = bpy.data.objects.new('Lowerbody', me_cube_004)
ob_upperarms = bpy.data.objects.new('UpperArms', me_cube_005)
ob_upperbody = bpy.data.objects.new('Upperbody', me_cube_007)
ob_lowerarms = bpy.data.objects.new('LowerArms', me_cube_006)
ob_upperlegs = bpy.data.objects.new('UpperLegs', me_cube_003)
ob_lowerlegs = bpy.data.objects.new('LowerLegs', me_cube_008)
ob_hands = bpy.data.objects.new('Hands', me_cylinder)
ob_shoes = bpy.data.objects.new('Shoes', me_icosphere)
ob_armature = bpy.data.objects.new('Armature', arm_armature)

# ---- transforms, parenting, visibility, modifiers, constraints
ob_head.parent = ob_armature
ob_head.matrix_parent_inverse = Matrix(((1.0, -0.0, 0.0, -0.0), (-0.0, 1.0, -0.0, 0.0), (0.0, -0.0, 1.0, 0.3717), (-0.0, 0.0, -0.0, 1.0)))
ob_head.location = (0.0, 0.0, 1.809)
ob_head.lock_rotations_4d = False
ob_head.empty_display_type = 'ARROWS'
ob_head.lineart.crease_threshold = 0.0
_vg = ob_head.vertex_groups.new(name='UpperSpine')
_vg = ob_head.vertex_groups.new(name='LeftUpperArm')
_vg = ob_head.vertex_groups.new(name='LeftLowerArm')
_vg = ob_head.vertex_groups.new(name='LeftHand')
_vg = ob_head.vertex_groups.new(name='RightUpperArm')
_vg = ob_head.vertex_groups.new(name='RightLowerArm')
_vg = ob_head.vertex_groups.new(name='RightHand')
_vg = ob_head.vertex_groups.new(name='Head')
_vg.add([0, 1, 2, 3, 4, 5, 6, 7, 8, 9, 10, 11, 12, 13, 14, 15, 16, 17, 18, 19, 20, 21, 22, 23, 24], 1.0, 'REPLACE')
_vg = ob_head.vertex_groups.new(name='Spine')
_vg = ob_head.vertex_groups.new(name='LeftUpperLeg')
_vg = ob_head.vertex_groups.new(name='LeftLowerLeg')
_vg = ob_head.vertex_groups.new(name='LeftFoot')
_vg = ob_head.vertex_groups.new(name='RightUpperLeg')
_vg = ob_head.vertex_groups.new(name='RightLowerLeg')
_vg = ob_head.vertex_groups.new(name='RightFoot')
_m = ob_head.modifiers.new('Armature', 'ARMATURE')
_m.object = ob_armature
ob_lowerbody.parent = ob_armature
ob_lowerbody.matrix_parent_inverse = Matrix(((1.0, -0.0, 0.0, -0.0), (-0.0, 1.0, -0.0, 0.0), (0.0, -0.0, 1.0, 0.3717), (-0.0, 0.0, -0.0, 1.0)))
ob_lowerbody.location = (0.0, 0.0, 0.0)
ob_lowerbody.scale = (1.0, 0.8, 1.0)
ob_lowerbody.lock_rotations_4d = False
ob_lowerbody.empty_display_type = 'ARROWS'
ob_lowerbody.lineart.crease_threshold = 0.0
_vg = ob_lowerbody.vertex_groups.new(name='UpperSpine')
_vg = ob_lowerbody.vertex_groups.new(name='LeftUpperArm')
_vg = ob_lowerbody.vertex_groups.new(name='LeftLowerArm')
_vg = ob_lowerbody.vertex_groups.new(name='LeftHand')
_vg = ob_lowerbody.vertex_groups.new(name='RightUpperArm')
_vg = ob_lowerbody.vertex_groups.new(name='RightLowerArm')
_vg = ob_lowerbody.vertex_groups.new(name='RightHand')
_vg = ob_lowerbody.vertex_groups.new(name='Head')
_vg = ob_lowerbody.vertex_groups.new(name='Spine')
_vg.add([0, 1, 2, 3, 4, 5, 6, 7, 8, 9, 10, 11, 12, 13, 14, 15, 16, 17], 1.0, 'REPLACE')
_vg = ob_lowerbody.vertex_groups.new(name='LeftUpperLeg')
_vg = ob_lowerbody.vertex_groups.new(name='LeftLowerLeg')
_vg = ob_lowerbody.vertex_groups.new(name='LeftFoot')
_vg = ob_lowerbody.vertex_groups.new(name='RightUpperLeg')
_vg = ob_lowerbody.vertex_groups.new(name='RightLowerLeg')
_vg = ob_lowerbody.vertex_groups.new(name='RightFoot')
_m = ob_lowerbody.modifiers.new('Armature', 'ARMATURE')
_m.object = ob_armature
ob_upperarms.parent = ob_armature
ob_upperarms.matrix_parent_inverse = Matrix(((1.0, -0.0, 0.0, -0.0), (-0.0, 1.0, -0.0, 0.0), (0.0, -0.0, 1.0, 0.3717), (-0.0, 0.0, -0.0, 1.0)))
ob_upperarms.location = (-1.217, 2.452e-08, 0.4175)
ob_upperarms.rotation_euler = (1.047, 1.796e-09, -1.571)
ob_upperarms.scale = (0.9, 0.81, 0.9)
_vg = ob_upperarms.vertex_groups.new(name='UpperSpine')
_vg = ob_upperarms.vertex_groups.new(name='LeftUpperArm')
_vg.add([0, 1, 2, 3, 4, 5, 6, 7, 8, 9, 10], 1.0, 'REPLACE')
_vg = ob_upperarms.vertex_groups.new(name='LeftLowerArm')
_vg = ob_upperarms.vertex_groups.new(name='LeftHand')
_vg = ob_upperarms.vertex_groups.new(name='RightUpperArm')
_vg.add([11, 12, 13, 14, 15, 16, 17, 18, 19, 20, 21], 1.0, 'REPLACE')
_vg = ob_upperarms.vertex_groups.new(name='RightLowerArm')
_vg = ob_upperarms.vertex_groups.new(name='RightHand')
_vg = ob_upperarms.vertex_groups.new(name='Head')
_vg = ob_upperarms.vertex_groups.new(name='Spine')
_vg = ob_upperarms.vertex_groups.new(name='LeftUpperLeg')
_vg = ob_upperarms.vertex_groups.new(name='LeftLowerLeg')
_vg = ob_upperarms.vertex_groups.new(name='LeftFoot')
_vg = ob_upperarms.vertex_groups.new(name='RightUpperLeg')
_vg = ob_upperarms.vertex_groups.new(name='RightLowerLeg')
_vg = ob_upperarms.vertex_groups.new(name='RightFoot')
_m = ob_upperarms.modifiers.new('Armature', 'ARMATURE')
_m.object = ob_armature
ob_upperbody.parent = ob_armature
ob_upperbody.matrix_parent_inverse = Matrix(((1.0, -0.0, 0.0, -0.0), (-0.0, 1.0, -0.0, 0.0), (0.0, -0.0, 1.0, 0.3717), (-0.0, 0.0, -0.0, 1.0)))
ob_upperbody.location = (0.0, 0.0, 0.0)
ob_upperbody.scale = (0.9625, 0.77, 0.9625)
ob_upperbody.lock_rotations_4d = False
ob_upperbody.empty_display_type = 'ARROWS'
ob_upperbody.lineart.crease_threshold = 0.0
_vg = ob_upperbody.vertex_groups.new(name='UpperSpine')
_vg.add([0, 1, 2, 3, 4, 5, 6, 7, 8, 9, 10, 11, 12, 13, 14, 15, 16, 17, 18, 19], 1.0, 'REPLACE')
_vg = ob_upperbody.vertex_groups.new(name='LeftUpperArm')
_vg = ob_upperbody.vertex_groups.new(name='LeftLowerArm')
_vg = ob_upperbody.vertex_groups.new(name='LeftHand')
_vg = ob_upperbody.vertex_groups.new(name='RightUpperArm')
_vg = ob_upperbody.vertex_groups.new(name='RightLowerArm')
_vg = ob_upperbody.vertex_groups.new(name='RightHand')
_vg = ob_upperbody.vertex_groups.new(name='Head')
_vg = ob_upperbody.vertex_groups.new(name='Spine')
_vg = ob_upperbody.vertex_groups.new(name='LeftUpperLeg')
_vg = ob_upperbody.vertex_groups.new(name='LeftLowerLeg')
_vg = ob_upperbody.vertex_groups.new(name='LeftFoot')
_vg = ob_upperbody.vertex_groups.new(name='RightUpperLeg')
_vg = ob_upperbody.vertex_groups.new(name='RightLowerLeg')
_vg = ob_upperbody.vertex_groups.new(name='RightFoot')
_m = ob_upperbody.modifiers.new('Armature', 'ARMATURE')
_m.object = ob_armature
ob_lowerarms.parent = ob_armature
ob_lowerarms.matrix_parent_inverse = Matrix(((1.0, -0.0, 0.0, -0.0), (-0.0, 1.0, -0.0, 0.0), (0.0, -0.0, 1.0, 0.3717), (-0.0, 0.0, -0.0, 1.0)))
ob_lowerarms.location = (-1.774, 1.543e-07, -0.4481)
ob_lowerarms.rotation_euler = (1.047, 1.796e-09, -1.571)
ob_lowerarms.scale = (0.9, 0.81, 0.9)
_vg = ob_lowerarms.vertex_groups.new(name='UpperSpine')
_vg = ob_lowerarms.vertex_groups.new(name='LeftUpperArm')
_vg = ob_lowerarms.vertex_groups.new(name='LeftLowerArm')
_vg.add([0, 1, 2, 3, 4, 5, 6, 7, 8, 9, 10, 11], 1.0, 'REPLACE')
_vg = ob_lowerarms.vertex_groups.new(name='LeftHand')
_vg = ob_lowerarms.vertex_groups.new(name='RightUpperArm')
_vg = ob_lowerarms.vertex_groups.new(name='RightLowerArm')
_vg.add([12, 13, 14, 15, 16, 17, 18, 19, 20, 21, 22, 23], 1.0, 'REPLACE')
_vg = ob_lowerarms.vertex_groups.new(name='RightHand')
_vg = ob_lowerarms.vertex_groups.new(name='Head')
_vg = ob_lowerarms.vertex_groups.new(name='Spine')
_vg = ob_lowerarms.vertex_groups.new(name='LeftUpperLeg')
_vg = ob_lowerarms.vertex_groups.new(name='LeftLowerLeg')
_vg = ob_lowerarms.vertex_groups.new(name='LeftFoot')
_vg = ob_lowerarms.vertex_groups.new(name='RightUpperLeg')
_vg = ob_lowerarms.vertex_groups.new(name='RightLowerLeg')
_vg = ob_lowerarms.vertex_groups.new(name='RightFoot')
_m = ob_lowerarms.modifiers.new('Armature', 'ARMATURE')
_m.object = ob_armature
ob_upperlegs.parent = ob_armature
ob_upperlegs.matrix_parent_inverse = Matrix(((1.0, -0.0, 0.0, -0.0), (-0.0, 1.0, -0.0, 0.0), (0.0, -0.0, 1.0, 0.3717), (-0.0, 0.0, -0.0, 1.0)))
ob_upperlegs.location = (-0.5426, -5.137e-09, -1.48)
ob_upperlegs.rotation_euler = (-2.677e-07, -3.054, 4.666e-08)
ob_upperlegs.scale = (0.5227, 0.5227, 0.6273)
_vg = ob_upperlegs.vertex_groups.new(name='UpperSpine')
_vg = ob_upperlegs.vertex_groups.new(name='LeftUpperArm')
_vg = ob_upperlegs.vertex_groups.new(name='LeftLowerArm')
_vg = ob_upperlegs.vertex_groups.new(name='LeftHand')
_vg = ob_upperlegs.vertex_groups.new(name='RightUpperArm')
_vg = ob_upperlegs.vertex_groups.new(name='RightLowerArm')
_vg = ob_upperlegs.vertex_groups.new(name='RightHand')
_vg = ob_upperlegs.vertex_groups.new(name='Head')
_vg = ob_upperlegs.vertex_groups.new(name='Spine')
_vg = ob_upperlegs.vertex_groups.new(name='LeftUpperLeg')
_vg.add([0, 1, 2, 3, 4, 5, 6, 7, 8, 9, 10, 11, 12, 13], 1.0, 'REPLACE')
_vg = ob_upperlegs.vertex_groups.new(name='LeftLowerLeg')
_vg = ob_upperlegs.vertex_groups.new(name='LeftFoot')
_vg = ob_upperlegs.vertex_groups.new(name='RightUpperLeg')
_vg.add([14, 15, 16, 17, 18, 19, 20, 21, 22, 23, 24, 25, 26, 27], 1.0, 'REPLACE')
_vg = ob_upperlegs.vertex_groups.new(name='RightLowerLeg')
_vg = ob_upperlegs.vertex_groups.new(name='RightFoot')
_m = ob_upperlegs.modifiers.new('Armature', 'ARMATURE')
_m.object = ob_armature
ob_lowerlegs.parent = ob_armature
ob_lowerlegs.matrix_parent_inverse = Matrix(((1.0, -0.0, 0.0, -0.0), (-0.0, 1.0, -0.0, 0.0), (0.0, -0.0, 1.0, 0.3717), (-0.0, 0.0, -0.0, 1.0)))
ob_lowerlegs.location = (-0.508, -5.137e-09, -2.4)
ob_lowerlegs.rotation_euler = (1.281, -0.1958, 1.423)
ob_lowerlegs.scale = (0.494, 0.5797, 0.5466)
_vg = ob_lowerlegs.vertex_groups.new(name='UpperSpine')
_vg = ob_lowerlegs.vertex_groups.new(name='LeftUpperArm')
_vg = ob_lowerlegs.vertex_groups.new(name='LeftLowerArm')
_vg = ob_lowerlegs.vertex_groups.new(name='LeftHand')
_vg = ob_lowerlegs.vertex_groups.new(name='RightUpperArm')
_vg = ob_lowerlegs.vertex_groups.new(name='RightLowerArm')
_vg = ob_lowerlegs.vertex_groups.new(name='RightHand')
_vg = ob_lowerlegs.vertex_groups.new(name='Head')
_vg = ob_lowerlegs.vertex_groups.new(name='Spine')
_vg = ob_lowerlegs.vertex_groups.new(name='LeftUpperLeg')
_vg = ob_lowerlegs.vertex_groups.new(name='LeftLowerLeg')
_vg.add([0, 1, 2, 3, 4, 5, 6, 7, 8, 9, 10, 11], 1.0, 'REPLACE')
_vg = ob_lowerlegs.vertex_groups.new(name='LeftFoot')
_vg = ob_lowerlegs.vertex_groups.new(name='RightUpperLeg')
_vg = ob_lowerlegs.vertex_groups.new(name='RightLowerLeg')
_vg.add([12, 13, 14, 15, 16, 17, 18, 19, 20, 21, 22, 23], 1.0, 'REPLACE')
_vg = ob_lowerlegs.vertex_groups.new(name='RightFoot')
_m = ob_lowerlegs.modifiers.new('Armature', 'ARMATURE')
_m.object = ob_armature
ob_hands.parent = ob_armature
ob_hands.matrix_parent_inverse = Matrix(((1.0, -0.0, 0.0, -0.0), (-0.0, 1.0, -0.0, 0.0), (0.0, -0.0, 1.0, 0.3717), (-0.0, 0.0, -0.0, 1.0)))
ob_hands.location = (-2.2, 0.0, -1.2)
ob_hands.scale = (0.6, 0.6, 0.6)
_vg = ob_hands.vertex_groups.new(name='UpperSpine')
_vg = ob_hands.vertex_groups.new(name='LeftUpperArm')
_vg = ob_hands.vertex_groups.new(name='LeftLowerArm')
_vg = ob_hands.vertex_groups.new(name='LeftHand')
_vg.add([0, 1, 2, 3, 4, 5, 6, 7, 8, 9, 10], 1.0, 'REPLACE')
_vg = ob_hands.vertex_groups.new(name='RightUpperArm')
_vg = ob_hands.vertex_groups.new(name='RightLowerArm')
_vg = ob_hands.vertex_groups.new(name='RightHand')
_vg.add([11, 12, 13, 14, 15, 16, 17, 18, 19, 20, 21], 1.0, 'REPLACE')
_vg = ob_hands.vertex_groups.new(name='Head')
_vg = ob_hands.vertex_groups.new(name='Spine')
_vg = ob_hands.vertex_groups.new(name='LeftUpperLeg')
_vg = ob_hands.vertex_groups.new(name='LeftLowerLeg')
_vg = ob_hands.vertex_groups.new(name='LeftFoot')
_vg = ob_hands.vertex_groups.new(name='RightUpperLeg')
_vg = ob_hands.vertex_groups.new(name='RightLowerLeg')
_vg = ob_hands.vertex_groups.new(name='RightFoot')
_m = ob_hands.modifiers.new('Armature', 'ARMATURE')
_m.object = ob_armature
ob_shoes.parent = ob_armature
ob_shoes.matrix_parent_inverse = Matrix(((1.0, -0.0, 0.0, -0.0), (-0.0, 1.0, -0.0, 0.0), (0.0, -0.0, 1.0, 0.3717), (-0.0, 0.0, -0.0, 1.0)))
ob_shoes.location = (-0.6, -0.3, -3.4)
ob_shoes.scale = (0.7, 0.8, 0.8)
_vg = ob_shoes.vertex_groups.new(name='UpperSpine')
_vg = ob_shoes.vertex_groups.new(name='LeftUpperArm')
_vg = ob_shoes.vertex_groups.new(name='LeftLowerArm')
_vg = ob_shoes.vertex_groups.new(name='LeftHand')
_vg = ob_shoes.vertex_groups.new(name='RightUpperArm')
_vg = ob_shoes.vertex_groups.new(name='RightLowerArm')
_vg = ob_shoes.vertex_groups.new(name='RightHand')
_vg = ob_shoes.vertex_groups.new(name='Head')
_vg = ob_shoes.vertex_groups.new(name='Spine')
_vg = ob_shoes.vertex_groups.new(name='LeftUpperLeg')
_vg = ob_shoes.vertex_groups.new(name='LeftLowerLeg')
_vg = ob_shoes.vertex_groups.new(name='LeftFoot')
_vg.add([0, 1, 2, 3, 4, 5, 6, 7, 8, 9, 10, 11, 12, 13], 1.0, 'REPLACE')
_vg = ob_shoes.vertex_groups.new(name='RightUpperLeg')
_vg = ob_shoes.vertex_groups.new(name='RightLowerLeg')
_vg = ob_shoes.vertex_groups.new(name='RightFoot')
_vg.add([14, 15, 16, 17, 18, 19, 20, 21, 22, 23, 24, 25, 26, 27], 1.0, 'REPLACE')
_m = ob_shoes.modifiers.new('Armature', 'ARMATURE')
_m.object = ob_armature
ob_armature.location = (0.0, 0.0, -0.3717)
ob_armature.show_in_front = True

# ---- collection membership
col_collection.objects.link(ob_head)
col_collection.objects.link(ob_lowerbody)
col_collection.objects.link(ob_upperarms)
col_collection.objects.link(ob_upperbody)
col_collection.objects.link(ob_lowerarms)
col_collection.objects.link(ob_upperlegs)
col_collection.objects.link(ob_lowerlegs)
col_collection.objects.link(ob_hands)
col_collection.objects.link(ob_shoes)
col_collection.objects.link(ob_armature)

# ---- scene / render settings (as saved in the file)
scene.frame_start = 40; scene.frame_end = 80; scene.frame_set(40)
scene.render.engine = 'BLENDER_EEVEE_NEXT'
scene.cycles.sampling_pattern = 'TABULATED_SOBOL'
scene.cycles.use_light_tree = False
scene.view_settings.view_transform = 'Filmic'
bpy.context.view_layer.update()

# ---- added for rendering (the .blend has no active camera and no usable light): camera, sun
cam_auto = bpy.data.cameras.new('AutoCamera')
cam_auto.lens = 50.0
cam_auto.sensor_width = 36.0
cam_auto.clip_end = 1000.0
ob_auto_camera = bpy.data.objects.new('AutoCamera', cam_auto)
scene.collection.objects.link(ob_auto_camera)
ob_auto_camera.location = (7.04009, -8.51454, 5.29256)
ob_auto_camera.rotation_euler = (1.09748, -7.21219e-08, 0.694738)
scene.camera = ob_auto_camera
light_auto_sun = bpy.data.lights.new('AutoSun', 'SUN')
light_auto_sun.energy = 3.0
light_auto_sun.angle = 0.0523599
ob_auto_sun = bpy.data.objects.new('AutoSun', light_auto_sun)
scene.collection.objects.link(ob_auto_sun)
ob_auto_sun.rotation_euler = (0.872665, 0.174533, 0.523599)
bpy.context.view_layer.update()
